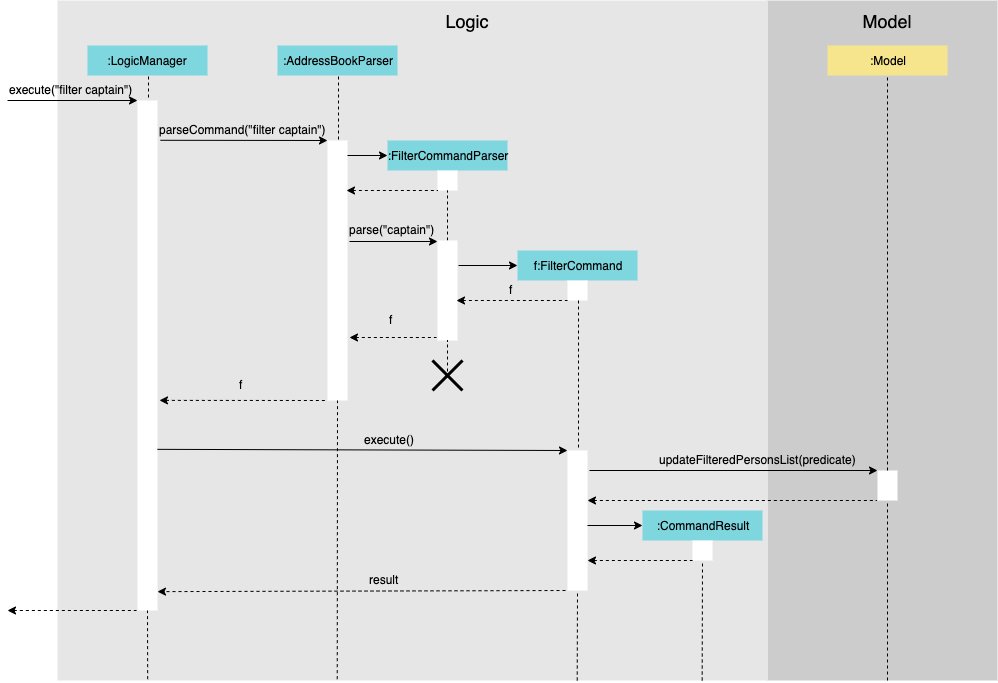

The diagram above was exported from draw.io. Its source (the exported page's mxGraphModel, read from the mxfile embedded in the PNG):
<mxGraphModel dx="3033" dy="1100" grid="1" gridSize="10" guides="1" tooltips="1" connect="1" arrows="1" fold="1" page="1" pageScale="1" pageWidth="1169" pageHeight="827" math="0" shadow="0">
  <root>
    <mxCell id="0" />
    <mxCell id="1" parent="0" />
    <mxCell id="rNxZDplgsyViO8LwJpq0-17" value="" style="rounded=0;whiteSpace=wrap;html=1;fillColor=#E6E6E6;strokeColor=none;" vertex="1" parent="1">
      <mxGeometry x="50" y="20" width="710" height="680" as="geometry" />
    </mxCell>
    <mxCell id="rNxZDplgsyViO8LwJpq0-7" style="edgeStyle=orthogonalEdgeStyle;rounded=0;orthogonalLoop=1;jettySize=auto;html=1;exitX=0.5;exitY=1;exitDx=0;exitDy=0;dashed=1;startArrow=none;startFill=0;endArrow=none;endFill=0;" edge="1" parent="1" source="rNxZDplgsyViO8LwJpq0-1">
      <mxGeometry relative="1" as="geometry">
        <mxPoint x="140" y="120" as="targetPoint" />
      </mxGeometry>
    </mxCell>
    <mxCell id="rNxZDplgsyViO8LwJpq0-1" value=":LogicManager" style="rounded=0;whiteSpace=wrap;html=1;fillColor=#7ed6df;strokeColor=none;" vertex="1" parent="1">
      <mxGeometry x="80" y="65" width="120" height="30" as="geometry" />
    </mxCell>
    <mxCell id="rNxZDplgsyViO8LwJpq0-9" style="edgeStyle=orthogonalEdgeStyle;rounded=0;orthogonalLoop=1;jettySize=auto;html=1;exitX=0.5;exitY=1;exitDx=0;exitDy=0;dashed=1;startArrow=none;startFill=0;endArrow=none;endFill=0;entryX=0.5;entryY=0;entryDx=0;entryDy=0;" edge="1" parent="1" source="rNxZDplgsyViO8LwJpq0-2" target="rNxZDplgsyViO8LwJpq0-10">
      <mxGeometry relative="1" as="geometry">
        <mxPoint x="300" y="160" as="targetPoint" />
        <Array as="points" />
      </mxGeometry>
    </mxCell>
    <mxCell id="rNxZDplgsyViO8LwJpq0-2" value=":AddressBookParser" style="rounded=0;whiteSpace=wrap;html=1;fillColor=#7ed6df;strokeColor=none;" vertex="1" parent="1">
      <mxGeometry x="270" y="65" width="120" height="30" as="geometry" />
    </mxCell>
    <mxCell id="rNxZDplgsyViO8LwJpq0-8" value="" style="rounded=0;whiteSpace=wrap;html=1;fillColor=#FFFFFF;strokeColor=none;" vertex="1" parent="1">
      <mxGeometry x="130" y="120" width="20" height="510" as="geometry" />
    </mxCell>
    <mxCell id="rNxZDplgsyViO8LwJpq0-10" value="" style="rounded=0;whiteSpace=wrap;html=1;fillColor=#FFFFFF;strokeColor=none;" vertex="1" parent="1">
      <mxGeometry x="320" y="160" width="20" height="260" as="geometry" />
    </mxCell>
    <mxCell id="rNxZDplgsyViO8LwJpq0-11" value=":FilterCommandParser" style="rounded=0;whiteSpace=wrap;html=1;fillColor=#7ed6df;strokeColor=none;" vertex="1" parent="1">
      <mxGeometry x="380" y="160" width="120" height="30" as="geometry" />
    </mxCell>
    <mxCell id="rNxZDplgsyViO8LwJpq0-15" value="" style="endArrow=classic;html=1;entryX=0;entryY=0.5;entryDx=0;entryDy=0;" edge="1" parent="1" target="rNxZDplgsyViO8LwJpq0-11">
      <mxGeometry width="50" height="50" relative="1" as="geometry">
        <mxPoint x="340" y="175" as="sourcePoint" />
        <mxPoint x="360" y="125" as="targetPoint" />
      </mxGeometry>
    </mxCell>
    <mxCell id="rNxZDplgsyViO8LwJpq0-16" value="" style="rounded=0;whiteSpace=wrap;html=1;fillColor=#FFFFFF;strokeColor=none;" vertex="1" parent="1">
      <mxGeometry x="430" y="190" width="20" height="20" as="geometry" />
    </mxCell>
    <mxCell id="rNxZDplgsyViO8LwJpq0-18" value="" style="endArrow=none;html=1;startArrow=classic;startFill=1;endFill=0;dashed=1;" edge="1" parent="1">
      <mxGeometry width="50" height="50" relative="1" as="geometry">
        <mxPoint x="339" y="210" as="sourcePoint" />
        <mxPoint x="430" y="210" as="targetPoint" />
      </mxGeometry>
    </mxCell>
    <mxCell id="rNxZDplgsyViO8LwJpq0-23" value="" style="endArrow=classic;html=1;" edge="1" parent="1">
      <mxGeometry width="50" height="50" relative="1" as="geometry">
        <mxPoint y="120" as="sourcePoint" />
        <mxPoint x="130" y="120" as="targetPoint" />
      </mxGeometry>
    </mxCell>
    <mxCell id="rNxZDplgsyViO8LwJpq0-24" value="execute(&quot;filter captain&quot;)" style="text;html=1;resizable=0;points=[];autosize=1;align=left;verticalAlign=top;spacingTop=-4;" vertex="1" parent="1">
      <mxGeometry y="100" width="140" height="20" as="geometry" />
    </mxCell>
    <mxCell id="rNxZDplgsyViO8LwJpq0-25" value="" style="endArrow=classic;html=1;exitX=1.15;exitY=0.078;exitDx=0;exitDy=0;exitPerimeter=0;" edge="1" parent="1" source="rNxZDplgsyViO8LwJpq0-8">
      <mxGeometry width="50" height="50" relative="1" as="geometry">
        <mxPoint x="190" y="235" as="sourcePoint" />
        <mxPoint x="320" y="160" as="targetPoint" />
      </mxGeometry>
    </mxCell>
    <mxCell id="rNxZDplgsyViO8LwJpq0-27" value="parseCommand(&quot;filter captain&quot;)" style="text;html=1;resizable=0;points=[];autosize=1;align=left;verticalAlign=top;spacingTop=-4;" vertex="1" parent="1">
      <mxGeometry x="150" y="140" width="180" height="20" as="geometry" />
    </mxCell>
    <mxCell id="rNxZDplgsyViO8LwJpq0-28" value="" style="endArrow=none;dashed=1;html=1;exitX=0.5;exitY=0;exitDx=0;exitDy=0;" edge="1" parent="1" source="rNxZDplgsyViO8LwJpq0-29">
      <mxGeometry width="50" height="50" relative="1" as="geometry">
        <mxPoint x="390" y="260" as="sourcePoint" />
        <mxPoint x="440" y="210" as="targetPoint" />
      </mxGeometry>
    </mxCell>
    <mxCell id="rNxZDplgsyViO8LwJpq0-29" value="" style="rounded=0;whiteSpace=wrap;html=1;fillColor=#FFFFFF;strokeColor=none;" vertex="1" parent="1">
      <mxGeometry x="430" y="260" width="20" height="100" as="geometry" />
    </mxCell>
    <mxCell id="rNxZDplgsyViO8LwJpq0-30" value="" style="endArrow=classic;html=1;" edge="1" parent="1">
      <mxGeometry width="50" height="50" relative="1" as="geometry">
        <mxPoint x="342" y="261" as="sourcePoint" />
        <mxPoint x="430" y="261" as="targetPoint" />
      </mxGeometry>
    </mxCell>
    <mxCell id="rNxZDplgsyViO8LwJpq0-32" value="parse(&quot;captain&quot;)" style="text;html=1;resizable=0;points=[];autosize=1;align=left;verticalAlign=top;spacingTop=-4;" vertex="1" parent="1">
      <mxGeometry x="340" y="240" width="100" height="20" as="geometry" />
    </mxCell>
    <mxCell id="rNxZDplgsyViO8LwJpq0-34" value="" style="endArrow=classic;html=1;entryX=0;entryY=0.5;entryDx=0;entryDy=0;" edge="1" parent="1" target="rNxZDplgsyViO8LwJpq0-33">
      <mxGeometry width="50" height="50" relative="1" as="geometry">
        <mxPoint x="451" y="285" as="sourcePoint" />
        <mxPoint x="500" y="240" as="targetPoint" />
      </mxGeometry>
    </mxCell>
    <mxCell id="rNxZDplgsyViO8LwJpq0-36" value="" style="group" vertex="1" connectable="0" parent="1">
      <mxGeometry x="510" y="270" width="120" height="50" as="geometry" />
    </mxCell>
    <mxCell id="rNxZDplgsyViO8LwJpq0-33" value="f:FilterCommand" style="rounded=0;whiteSpace=wrap;html=1;fillColor=#7ed6df;strokeColor=none;" vertex="1" parent="rNxZDplgsyViO8LwJpq0-36">
      <mxGeometry width="120" height="30" as="geometry" />
    </mxCell>
    <mxCell id="rNxZDplgsyViO8LwJpq0-35" value="" style="rounded=0;whiteSpace=wrap;html=1;fillColor=#FFFFFF;strokeColor=none;" vertex="1" parent="rNxZDplgsyViO8LwJpq0-36">
      <mxGeometry x="50" y="30" width="20" height="20" as="geometry" />
    </mxCell>
    <mxCell id="rNxZDplgsyViO8LwJpq0-37" value="" style="endArrow=none;dashed=1;html=1;startArrow=classic;startFill=1;" edge="1" parent="1">
      <mxGeometry width="50" height="50" relative="1" as="geometry">
        <mxPoint x="449" y="320" as="sourcePoint" />
        <mxPoint x="560" y="320" as="targetPoint" />
      </mxGeometry>
    </mxCell>
    <mxCell id="rNxZDplgsyViO8LwJpq0-38" value="f" style="text;html=1;resizable=0;points=[];autosize=1;align=left;verticalAlign=top;spacingTop=-4;" vertex="1" parent="1">
      <mxGeometry x="500" y="300" width="20" height="20" as="geometry" />
    </mxCell>
    <mxCell id="rNxZDplgsyViO8LwJpq0-40" value="" style="rounded=0;whiteSpace=wrap;html=1;fillColor=#FFFFFF;strokeColor=none;" vertex="1" parent="1">
      <mxGeometry x="560" y="470" width="20" height="140" as="geometry" />
    </mxCell>
    <mxCell id="rNxZDplgsyViO8LwJpq0-41" style="edgeStyle=orthogonalEdgeStyle;rounded=0;orthogonalLoop=1;jettySize=auto;html=1;exitX=0.5;exitY=1;exitDx=0;exitDy=0;startArrow=none;startFill=0;endArrow=none;endFill=0;dashed=1;" edge="1" parent="1" source="rNxZDplgsyViO8LwJpq0-35" target="rNxZDplgsyViO8LwJpq0-40">
      <mxGeometry relative="1" as="geometry" />
    </mxCell>
    <mxCell id="rNxZDplgsyViO8LwJpq0-42" value="" style="endArrow=none;html=1;dashed=1;entryX=-0.05;entryY=0.97;entryDx=0;entryDy=0;entryPerimeter=0;endFill=0;startArrow=classic;startFill=1;" edge="1" parent="1" target="rNxZDplgsyViO8LwJpq0-29">
      <mxGeometry width="50" height="50" relative="1" as="geometry">
        <mxPoint x="342" y="357" as="sourcePoint" />
        <mxPoint x="380" y="350" as="targetPoint" />
      </mxGeometry>
    </mxCell>
    <mxCell id="rNxZDplgsyViO8LwJpq0-43" value="f" style="text;html=1;resizable=0;points=[];autosize=1;align=left;verticalAlign=top;spacingTop=-4;" vertex="1" parent="1">
      <mxGeometry x="380" y="330" width="20" height="20" as="geometry" />
    </mxCell>
    <mxCell id="rNxZDplgsyViO8LwJpq0-44" value="" style="rounded=0;whiteSpace=wrap;html=1;strokeColor=#E6E6E6;fillColor=#CCCCCC;" vertex="1" parent="1">
      <mxGeometry x="760" y="20" width="230" height="680" as="geometry" />
    </mxCell>
    <mxCell id="rNxZDplgsyViO8LwJpq0-46" value=":Model" style="rounded=0;whiteSpace=wrap;html=1;fillColor=#f6e58d;strokeColor=none;" vertex="1" parent="1">
      <mxGeometry x="820" y="65" width="120" height="30" as="geometry" />
    </mxCell>
    <mxCell id="rNxZDplgsyViO8LwJpq0-47" value="" style="rounded=0;whiteSpace=wrap;html=1;fillColor=#FFFFFF;strokeColor=none;" vertex="1" parent="1">
      <mxGeometry x="870" y="490" width="20" height="30" as="geometry" />
    </mxCell>
    <mxCell id="rNxZDplgsyViO8LwJpq0-48" value="" style="endArrow=none;dashed=1;html=1;entryX=0.5;entryY=1;entryDx=0;entryDy=0;exitX=0.5;exitY=0;exitDx=0;exitDy=0;" edge="1" parent="1" source="rNxZDplgsyViO8LwJpq0-47" target="rNxZDplgsyViO8LwJpq0-46">
      <mxGeometry width="50" height="50" relative="1" as="geometry">
        <mxPoint x="875" y="250" as="sourcePoint" />
        <mxPoint x="925" y="200" as="targetPoint" />
      </mxGeometry>
    </mxCell>
    <mxCell id="rNxZDplgsyViO8LwJpq0-49" value="" style="endArrow=classic;html=1;" edge="1" parent="1">
      <mxGeometry width="50" height="50" relative="1" as="geometry">
        <mxPoint x="582" y="490" as="sourcePoint" />
        <mxPoint x="870" y="490" as="targetPoint" />
      </mxGeometry>
    </mxCell>
    <mxCell id="rNxZDplgsyViO8LwJpq0-50" value="updateFilteredPersonsList(predicate)" style="text;html=1;resizable=0;points=[];autosize=1;align=left;verticalAlign=top;spacingTop=-4;" vertex="1" parent="1">
      <mxGeometry x="650" y="470" width="210" height="20" as="geometry" />
    </mxCell>
    <mxCell id="rNxZDplgsyViO8LwJpq0-51" value="" style="endArrow=none;dashed=1;html=1;entryX=-0.05;entryY=1;entryDx=0;entryDy=0;entryPerimeter=0;startArrow=classic;startFill=1;" edge="1" parent="1" target="rNxZDplgsyViO8LwJpq0-47">
      <mxGeometry width="50" height="50" relative="1" as="geometry">
        <mxPoint x="580" y="520" as="sourcePoint" />
        <mxPoint x="890" y="510" as="targetPoint" />
      </mxGeometry>
    </mxCell>
    <mxCell id="rNxZDplgsyViO8LwJpq0-55" value="" style="group" vertex="1" connectable="0" parent="1">
      <mxGeometry x="635" y="530" width="120" height="50" as="geometry" />
    </mxCell>
    <mxCell id="rNxZDplgsyViO8LwJpq0-56" value=":CommandResult" style="rounded=0;whiteSpace=wrap;html=1;fillColor=#7ed6df;strokeColor=none;" vertex="1" parent="rNxZDplgsyViO8LwJpq0-55">
      <mxGeometry width="120" height="30" as="geometry" />
    </mxCell>
    <mxCell id="rNxZDplgsyViO8LwJpq0-57" value="" style="rounded=0;whiteSpace=wrap;html=1;fillColor=#FFFFFF;strokeColor=none;" vertex="1" parent="rNxZDplgsyViO8LwJpq0-55">
      <mxGeometry x="50" y="30" width="20" height="20" as="geometry" />
    </mxCell>
    <mxCell id="rNxZDplgsyViO8LwJpq0-58" value="" style="endArrow=classic;html=1;entryX=0;entryY=0.5;entryDx=0;entryDy=0;" edge="1" parent="1" target="rNxZDplgsyViO8LwJpq0-56">
      <mxGeometry width="50" height="50" relative="1" as="geometry">
        <mxPoint x="580" y="545" as="sourcePoint" />
        <mxPoint x="630" y="505" as="targetPoint" />
      </mxGeometry>
    </mxCell>
    <mxCell id="rNxZDplgsyViO8LwJpq0-59" value="" style="endArrow=none;dashed=1;html=1;startArrow=classic;startFill=1;" edge="1" parent="1">
      <mxGeometry width="50" height="50" relative="1" as="geometry">
        <mxPoint x="580" y="580" as="sourcePoint" />
        <mxPoint x="685" y="580" as="targetPoint" />
      </mxGeometry>
    </mxCell>
    <mxCell id="rNxZDplgsyViO8LwJpq0-60" value="" style="endArrow=none;dashed=1;html=1;entryX=0.5;entryY=1;entryDx=0;entryDy=0;" edge="1" parent="1" target="rNxZDplgsyViO8LwJpq0-47">
      <mxGeometry width="50" height="50" relative="1" as="geometry">
        <mxPoint x="880" y="700" as="sourcePoint" />
        <mxPoint x="900" y="520" as="targetPoint" />
      </mxGeometry>
    </mxCell>
    <mxCell id="rNxZDplgsyViO8LwJpq0-61" value="" style="endArrow=none;dashed=1;html=1;exitX=0.908;exitY=1;exitDx=0;exitDy=0;exitPerimeter=0;" edge="1" parent="1" source="rNxZDplgsyViO8LwJpq0-17">
      <mxGeometry width="50" height="50" relative="1" as="geometry">
        <mxPoint x="695" y="630" as="sourcePoint" />
        <mxPoint x="695" y="580" as="targetPoint" />
      </mxGeometry>
    </mxCell>
    <mxCell id="rNxZDplgsyViO8LwJpq0-62" value="" style="endArrow=none;dashed=1;html=1;exitX=0.732;exitY=1;exitDx=0;exitDy=0;exitPerimeter=0;" edge="1" parent="1" source="rNxZDplgsyViO8LwJpq0-17">
      <mxGeometry width="50" height="50" relative="1" as="geometry">
        <mxPoint x="570" y="650" as="sourcePoint" />
        <mxPoint x="570" y="610" as="targetPoint" />
      </mxGeometry>
    </mxCell>
    <mxCell id="rNxZDplgsyViO8LwJpq0-63" value="" style="endArrow=none;dashed=1;html=1;entryX=0.5;entryY=1;entryDx=0;entryDy=0;" edge="1" parent="1" target="rNxZDplgsyViO8LwJpq0-29">
      <mxGeometry width="50" height="50" relative="1" as="geometry">
        <mxPoint x="440" y="391" as="sourcePoint" />
        <mxPoint x="470" y="370" as="targetPoint" />
      </mxGeometry>
    </mxCell>
    <mxCell id="rNxZDplgsyViO8LwJpq0-65" value="" style="endArrow=none;html=1;dashed=1;entryX=-0.05;entryY=0.97;entryDx=0;entryDy=0;entryPerimeter=0;endFill=0;startArrow=classic;startFill=1;exitX=1;exitY=0.588;exitDx=0;exitDy=0;exitPerimeter=0;" edge="1" parent="1" source="rNxZDplgsyViO8LwJpq0-8">
      <mxGeometry width="50" height="50" relative="1" as="geometry">
        <mxPoint x="233" y="420" as="sourcePoint" />
        <mxPoint x="320" y="420" as="targetPoint" />
      </mxGeometry>
    </mxCell>
    <mxCell id="rNxZDplgsyViO8LwJpq0-66" value="f" style="text;html=1;resizable=0;points=[];autosize=1;align=left;verticalAlign=top;spacingTop=-4;" vertex="1" parent="1">
      <mxGeometry x="230" y="395" width="20" height="20" as="geometry" />
    </mxCell>
    <mxCell id="rNxZDplgsyViO8LwJpq0-67" value="" style="endArrow=classic;html=1;exitX=1;exitY=0.684;exitDx=0;exitDy=0;exitPerimeter=0;" edge="1" parent="1" source="rNxZDplgsyViO8LwJpq0-8">
      <mxGeometry width="50" height="50" relative="1" as="geometry">
        <mxPoint x="510" y="520" as="sourcePoint" />
        <mxPoint x="560" y="470" as="targetPoint" />
      </mxGeometry>
    </mxCell>
    <mxCell id="rNxZDplgsyViO8LwJpq0-68" value="" style="endArrow=none;dashed=1;html=1;exitX=0.394;exitY=0.998;exitDx=0;exitDy=0;exitPerimeter=0;" edge="1" parent="1" source="rNxZDplgsyViO8LwJpq0-17">
      <mxGeometry width="50" height="50" relative="1" as="geometry">
        <mxPoint x="280" y="470" as="sourcePoint" />
        <mxPoint x="330" y="420" as="targetPoint" />
      </mxGeometry>
    </mxCell>
    <mxCell id="rNxZDplgsyViO8LwJpq0-69" value="execute()" style="text;html=1;resizable=0;points=[];autosize=1;align=left;verticalAlign=top;spacingTop=-4;" vertex="1" parent="1">
      <mxGeometry x="355" y="450" width="70" height="20" as="geometry" />
    </mxCell>
    <mxCell id="rNxZDplgsyViO8LwJpq0-70" value="" style="endArrow=classic;html=1;entryX=1;entryY=0.963;entryDx=0;entryDy=0;entryPerimeter=0;dashed=1;startArrow=none;startFill=0;endFill=1;" edge="1" parent="1" target="rNxZDplgsyViO8LwJpq0-8">
      <mxGeometry width="50" height="50" relative="1" as="geometry">
        <mxPoint x="558" y="610" as="sourcePoint" />
        <mxPoint x="150" y="606" as="targetPoint" />
      </mxGeometry>
    </mxCell>
    <mxCell id="rNxZDplgsyViO8LwJpq0-71" value="result" style="text;html=1;resizable=0;points=[];autosize=1;align=left;verticalAlign=top;spacingTop=-4;" vertex="1" parent="1">
      <mxGeometry x="360" y="590" width="40" height="20" as="geometry" />
    </mxCell>
    <mxCell id="rNxZDplgsyViO8LwJpq0-72" value="" style="endArrow=none;dashed=1;html=1;entryX=0.5;entryY=1;entryDx=0;entryDy=0;exitX=0.127;exitY=0.998;exitDx=0;exitDy=0;exitPerimeter=0;" edge="1" parent="1" source="rNxZDplgsyViO8LwJpq0-17" target="rNxZDplgsyViO8LwJpq0-8">
      <mxGeometry width="50" height="50" relative="1" as="geometry">
        <mxPoint x="120" y="680" as="sourcePoint" />
        <mxPoint x="170" y="630" as="targetPoint" />
      </mxGeometry>
    </mxCell>
    <mxCell id="rNxZDplgsyViO8LwJpq0-73" value="" style="endArrow=none;html=1;entryX=-0.05;entryY=1;entryDx=0;entryDy=0;entryPerimeter=0;dashed=1;startArrow=classic;startFill=1;endFill=0;" edge="1" parent="1" target="rNxZDplgsyViO8LwJpq0-8">
      <mxGeometry width="50" height="50" relative="1" as="geometry">
        <mxPoint y="630" as="sourcePoint" />
        <mxPoint x="70" y="590" as="targetPoint" />
      </mxGeometry>
    </mxCell>
    <mxCell id="rNxZDplgsyViO8LwJpq0-77" value="" style="shape=umlDestroy;whiteSpace=wrap;html=1;strokeWidth=3;fillColor=#f6e58d;" vertex="1" parent="1">
      <mxGeometry x="425" y="380" width="30" height="30" as="geometry" />
    </mxCell>
    <mxCell id="rNxZDplgsyViO8LwJpq0-82" value="&lt;font style=&quot;font-size: 18px&quot;&gt;Logic&lt;/font&gt;" style="text;html=1;strokeColor=none;fillColor=none;align=center;verticalAlign=middle;whiteSpace=wrap;rounded=0;" vertex="1" parent="1">
      <mxGeometry x="440" y="30" width="40" height="20" as="geometry" />
    </mxCell>
    <mxCell id="rNxZDplgsyViO8LwJpq0-85" value="&lt;font style=&quot;font-size: 18px&quot;&gt;Model&lt;/font&gt;" style="text;html=1;strokeColor=none;fillColor=none;align=center;verticalAlign=middle;whiteSpace=wrap;rounded=0;" vertex="1" parent="1">
      <mxGeometry x="860" y="30" width="40" height="20" as="geometry" />
    </mxCell>
  </root>
</mxGraphModel>